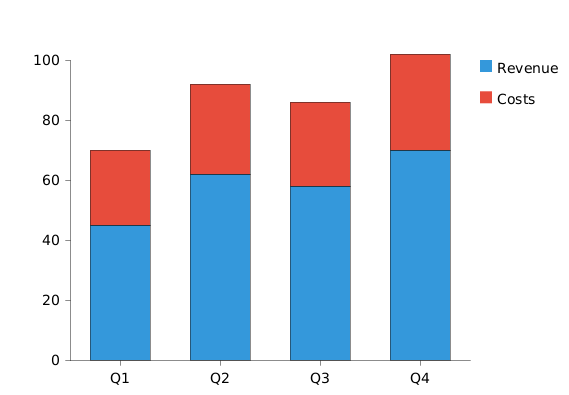

The diagram above was rendered by PlantUML. Its source (embedded in the PNG):
@startchart bar-chart-stacked
h-axis [Q1, Q2, Q3, Q4]
v-axis 0 --> 100
stackMode stacked
bar "Revenue" [45, 62, 58, 70] #3498db
bar "Costs" [25, 30, 28, 32] #e74c3c
legend right
@endchart